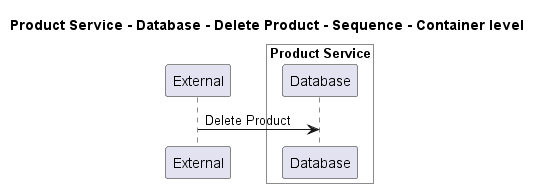

The diagram above was rendered by PlantUML. Its source (embedded in the PNG):
@startuml
!pragma layout smetana

title Product Service - Database - Delete Product - Sequence - Container level

participant "External" as C4InterFlow.SoftwareSystems.ExternalSystem

box "Product Service" #White
    participant "Database" as ECommercePlatform.SoftwareSystems.ProductService.Containers.Database
end box


C4InterFlow.SoftwareSystems.ExternalSystem -> ECommercePlatform.SoftwareSystems.ProductService.Containers.Database : Delete Product


@enduml